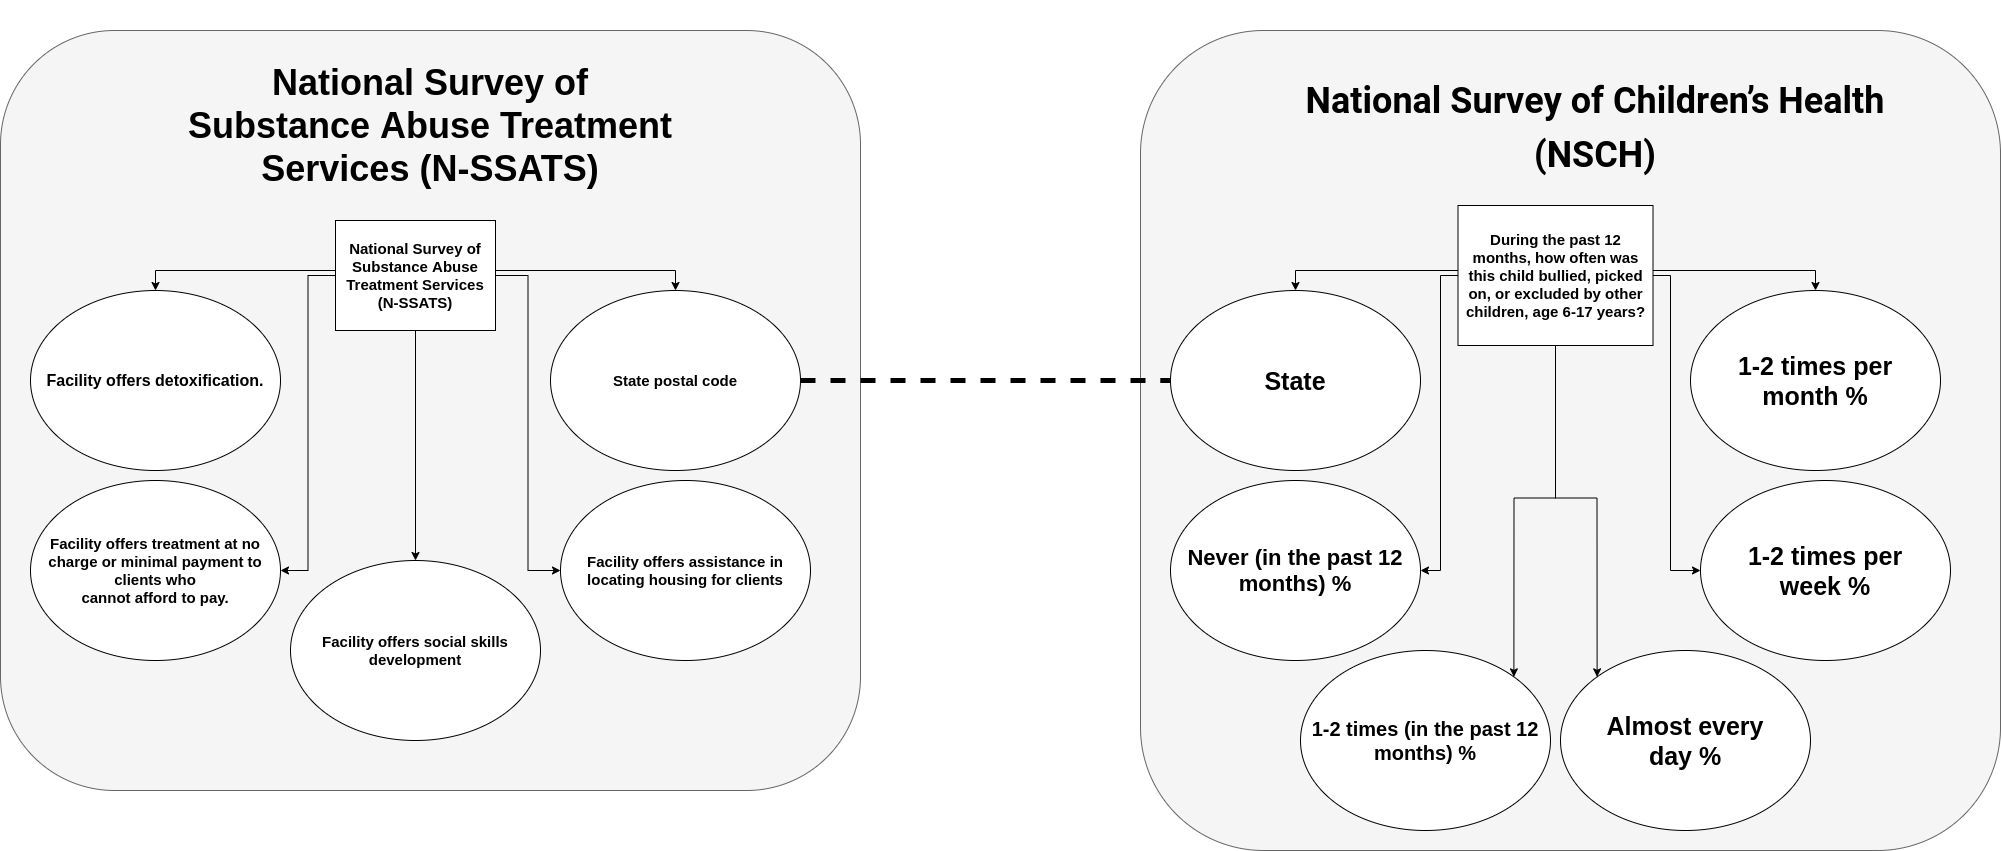

The diagram above was exported from draw.io. Its source (the exported page's mxGraphModel, read from the mxfile embedded in the PNG):
<mxGraphModel dx="5190" dy="3335" grid="1" gridSize="10" guides="1" tooltips="1" connect="1" arrows="1" fold="1" page="1" pageScale="1" pageWidth="850" pageHeight="1100" math="0" shadow="0">
  <root>
    <mxCell id="0" />
    <mxCell id="1" parent="0" />
    <mxCell id="GtMjJBOh8liml0zp8UlB-34" value="" style="rounded=1;whiteSpace=wrap;html=1;fillColor=#f5f5f5;strokeColor=#666666;fontColor=#333333;" parent="1" vertex="1">
      <mxGeometry x="990" y="-300" width="860" height="820" as="geometry" />
    </mxCell>
    <mxCell id="GtMjJBOh8liml0zp8UlB-33" value="" style="rounded=1;whiteSpace=wrap;html=1;fillColor=#f5f5f5;strokeColor=#666666;fontColor=#333333;" parent="1" vertex="1">
      <mxGeometry x="-150" y="-300" width="860" height="760" as="geometry" />
    </mxCell>
    <mxCell id="GtMjJBOh8liml0zp8UlB-1" value="&lt;b&gt;&lt;font style=&quot;font-size: 15px&quot;&gt;State postal code&lt;/font&gt;&lt;/b&gt;" style="ellipse;whiteSpace=wrap;html=1;" parent="1" vertex="1">
      <mxGeometry x="400" y="-40" width="250" height="180" as="geometry" />
    </mxCell>
    <mxCell id="GtMjJBOh8liml0zp8UlB-2" value="&lt;b&gt;&lt;font style=&quot;font-size: 16px&quot;&gt;Facility offers detoxification.&lt;/font&gt;&lt;/b&gt;" style="ellipse;whiteSpace=wrap;html=1;" parent="1" vertex="1">
      <mxGeometry x="-120" y="-40" width="250" height="180" as="geometry" />
    </mxCell>
    <mxCell id="GtMjJBOh8liml0zp8UlB-9" style="edgeStyle=orthogonalEdgeStyle;rounded=0;orthogonalLoop=1;jettySize=auto;html=1;entryX=0.5;entryY=0;entryDx=0;entryDy=0;" parent="1" source="GtMjJBOh8liml0zp8UlB-3" target="GtMjJBOh8liml0zp8UlB-2" edge="1">
      <mxGeometry relative="1" as="geometry">
        <Array as="points">
          <mxPoint x="5" y="-60" />
        </Array>
      </mxGeometry>
    </mxCell>
    <mxCell id="GtMjJBOh8liml0zp8UlB-10" value="" style="edgeStyle=orthogonalEdgeStyle;rounded=0;orthogonalLoop=1;jettySize=auto;html=1;entryX=1;entryY=0.5;entryDx=0;entryDy=0;" parent="1" source="GtMjJBOh8liml0zp8UlB-3" target="GtMjJBOh8liml0zp8UlB-4" edge="1">
      <mxGeometry relative="1" as="geometry" />
    </mxCell>
    <mxCell id="GtMjJBOh8liml0zp8UlB-12" style="edgeStyle=orthogonalEdgeStyle;rounded=0;orthogonalLoop=1;jettySize=auto;html=1;exitX=0.5;exitY=1;exitDx=0;exitDy=0;" parent="1" source="GtMjJBOh8liml0zp8UlB-3" target="GtMjJBOh8liml0zp8UlB-6" edge="1">
      <mxGeometry relative="1" as="geometry" />
    </mxCell>
    <mxCell id="GtMjJBOh8liml0zp8UlB-14" style="edgeStyle=orthogonalEdgeStyle;rounded=0;orthogonalLoop=1;jettySize=auto;html=1;entryX=0.5;entryY=0;entryDx=0;entryDy=0;" parent="1" source="GtMjJBOh8liml0zp8UlB-3" target="GtMjJBOh8liml0zp8UlB-1" edge="1">
      <mxGeometry relative="1" as="geometry">
        <Array as="points">
          <mxPoint x="525" y="-60" />
        </Array>
      </mxGeometry>
    </mxCell>
    <mxCell id="GtMjJBOh8liml0zp8UlB-15" value="" style="edgeStyle=orthogonalEdgeStyle;rounded=0;orthogonalLoop=1;jettySize=auto;html=1;entryX=0;entryY=0.5;entryDx=0;entryDy=0;" parent="1" source="GtMjJBOh8liml0zp8UlB-3" target="GtMjJBOh8liml0zp8UlB-7" edge="1">
      <mxGeometry relative="1" as="geometry" />
    </mxCell>
    <mxCell id="GtMjJBOh8liml0zp8UlB-3" value="&lt;b&gt;&lt;font style=&quot;font-size: 15px&quot;&gt;National Survey of Substance Abuse Treatment Services (N-SSATS)&lt;/font&gt;&lt;/b&gt;" style="rounded=0;whiteSpace=wrap;html=1;" parent="1" vertex="1">
      <mxGeometry x="185" y="-110" width="160" height="110" as="geometry" />
    </mxCell>
    <mxCell id="GtMjJBOh8liml0zp8UlB-4" value="&lt;div style=&quot;font-size: 15px&quot;&gt;&lt;b&gt;&lt;font style=&quot;font-size: 15px&quot;&gt;Facility offers treatment at no charge or minimal payment to clients who&lt;/font&gt;&lt;/b&gt;&lt;/div&gt;&lt;div style=&quot;font-size: 15px&quot;&gt;&lt;b&gt;&lt;font style=&quot;font-size: 15px&quot;&gt;cannot afford to pay.&lt;/font&gt;&lt;/b&gt;&lt;/div&gt;" style="ellipse;whiteSpace=wrap;html=1;" parent="1" vertex="1">
      <mxGeometry x="-120" y="150" width="250" height="180" as="geometry" />
    </mxCell>
    <mxCell id="GtMjJBOh8liml0zp8UlB-6" value="&lt;b&gt;&lt;font style=&quot;font-size: 15px&quot;&gt;Facility offers social skills development&lt;/font&gt;&lt;/b&gt;" style="ellipse;whiteSpace=wrap;html=1;" parent="1" vertex="1">
      <mxGeometry x="140" y="230" width="250" height="180" as="geometry" />
    </mxCell>
    <mxCell id="GtMjJBOh8liml0zp8UlB-7" value="&lt;b&gt;&lt;font style=&quot;font-size: 15px&quot;&gt;Facility offers assistance in locating housing for clients&lt;/font&gt;&lt;/b&gt;" style="ellipse;whiteSpace=wrap;html=1;" parent="1" vertex="1">
      <mxGeometry x="410" y="150" width="250" height="180" as="geometry" />
    </mxCell>
    <mxCell id="GtMjJBOh8liml0zp8UlB-16" value="&lt;div style=&quot;font-size: 25px&quot;&gt;&lt;b&gt;&lt;font style=&quot;font-size: 25px&quot;&gt;1-2 times per&lt;/font&gt;&lt;/b&gt;&lt;/div&gt;&lt;div style=&quot;font-size: 25px&quot;&gt;&lt;b&gt;&lt;font style=&quot;font-size: 25px&quot;&gt;month %&lt;/font&gt;&lt;/b&gt;&lt;/div&gt;" style="ellipse;whiteSpace=wrap;html=1;" parent="1" vertex="1">
      <mxGeometry x="1540" y="-40" width="250" height="180" as="geometry" />
    </mxCell>
    <mxCell id="GtMjJBOh8liml0zp8UlB-17" value="&lt;b&gt;&lt;font style=&quot;font-size: 25px&quot;&gt;State&lt;/font&gt;&lt;/b&gt;" style="ellipse;whiteSpace=wrap;html=1;" parent="1" vertex="1">
      <mxGeometry x="1020" y="-40" width="250" height="180" as="geometry" />
    </mxCell>
    <mxCell id="GtMjJBOh8liml0zp8UlB-18" style="edgeStyle=orthogonalEdgeStyle;rounded=0;orthogonalLoop=1;jettySize=auto;html=1;entryX=0.5;entryY=0;entryDx=0;entryDy=0;" parent="1" source="GtMjJBOh8liml0zp8UlB-23" target="GtMjJBOh8liml0zp8UlB-17" edge="1">
      <mxGeometry relative="1" as="geometry">
        <Array as="points">
          <mxPoint x="1145" y="-60" />
        </Array>
      </mxGeometry>
    </mxCell>
    <mxCell id="GtMjJBOh8liml0zp8UlB-19" value="" style="edgeStyle=orthogonalEdgeStyle;rounded=0;orthogonalLoop=1;jettySize=auto;html=1;entryX=1;entryY=0.5;entryDx=0;entryDy=0;" parent="1" source="GtMjJBOh8liml0zp8UlB-23" target="GtMjJBOh8liml0zp8UlB-24" edge="1">
      <mxGeometry relative="1" as="geometry">
        <Array as="points">
          <mxPoint x="1290" y="-55" />
          <mxPoint x="1290" y="240" />
        </Array>
      </mxGeometry>
    </mxCell>
    <mxCell id="GtMjJBOh8liml0zp8UlB-20" style="edgeStyle=orthogonalEdgeStyle;rounded=0;orthogonalLoop=1;jettySize=auto;html=1;exitX=0.5;exitY=1;exitDx=0;exitDy=0;entryX=1;entryY=0;entryDx=0;entryDy=0;" parent="1" source="GtMjJBOh8liml0zp8UlB-23" target="GtMjJBOh8liml0zp8UlB-25" edge="1">
      <mxGeometry relative="1" as="geometry" />
    </mxCell>
    <mxCell id="GtMjJBOh8liml0zp8UlB-21" style="edgeStyle=orthogonalEdgeStyle;rounded=0;orthogonalLoop=1;jettySize=auto;html=1;entryX=0.5;entryY=0;entryDx=0;entryDy=0;" parent="1" source="GtMjJBOh8liml0zp8UlB-23" target="GtMjJBOh8liml0zp8UlB-16" edge="1">
      <mxGeometry relative="1" as="geometry">
        <Array as="points">
          <mxPoint x="1665" y="-60" />
        </Array>
      </mxGeometry>
    </mxCell>
    <mxCell id="GtMjJBOh8liml0zp8UlB-22" value="" style="edgeStyle=orthogonalEdgeStyle;rounded=0;orthogonalLoop=1;jettySize=auto;html=1;entryX=0;entryY=0.5;entryDx=0;entryDy=0;" parent="1" source="GtMjJBOh8liml0zp8UlB-23" target="GtMjJBOh8liml0zp8UlB-26" edge="1">
      <mxGeometry relative="1" as="geometry">
        <Array as="points">
          <mxPoint x="1520" y="-55" />
          <mxPoint x="1520" y="240" />
        </Array>
      </mxGeometry>
    </mxCell>
    <mxCell id="GtMjJBOh8liml0zp8UlB-28" style="edgeStyle=orthogonalEdgeStyle;rounded=0;orthogonalLoop=1;jettySize=auto;html=1;exitX=0.5;exitY=1;exitDx=0;exitDy=0;entryX=0;entryY=0;entryDx=0;entryDy=0;" parent="1" source="GtMjJBOh8liml0zp8UlB-23" target="GtMjJBOh8liml0zp8UlB-27" edge="1">
      <mxGeometry relative="1" as="geometry" />
    </mxCell>
    <mxCell id="GtMjJBOh8liml0zp8UlB-23" value="&lt;div&gt;&lt;span style=&quot;font-size: 15px&quot;&gt;&lt;b&gt;During the past 12 months, how often was this child bullied, picked on, or excluded by other&lt;/b&gt;&lt;/span&gt;&lt;/div&gt;&lt;div&gt;&lt;span style=&quot;font-size: 15px&quot;&gt;&lt;b&gt;children, age 6-17 years?&lt;/b&gt;&lt;/span&gt;&lt;/div&gt;" style="rounded=0;whiteSpace=wrap;html=1;" parent="1" vertex="1">
      <mxGeometry x="1307.5" y="-125" width="195" height="140" as="geometry" />
    </mxCell>
    <mxCell id="GtMjJBOh8liml0zp8UlB-24" value="&lt;div style=&quot;font-size: 22px&quot;&gt;&lt;div&gt;&lt;b&gt;Never (in the past 12&lt;/b&gt;&lt;/div&gt;&lt;div&gt;&lt;b&gt;months) %&lt;/b&gt;&lt;/div&gt;&lt;/div&gt;" style="ellipse;whiteSpace=wrap;html=1;" parent="1" vertex="1">
      <mxGeometry x="1020" y="150" width="250" height="180" as="geometry" />
    </mxCell>
    <mxCell id="GtMjJBOh8liml0zp8UlB-25" value="&lt;div style=&quot;font-size: 20px&quot;&gt;&lt;b&gt;&lt;font style=&quot;font-size: 20px&quot;&gt;1-2 times (in the past 12&lt;/font&gt;&lt;/b&gt;&lt;/div&gt;&lt;div style=&quot;font-size: 20px&quot;&gt;&lt;b&gt;&lt;font style=&quot;font-size: 20px&quot;&gt;months) %&lt;/font&gt;&lt;/b&gt;&lt;/div&gt;" style="ellipse;whiteSpace=wrap;html=1;" parent="1" vertex="1">
      <mxGeometry x="1150" y="320" width="250" height="180" as="geometry" />
    </mxCell>
    <mxCell id="GtMjJBOh8liml0zp8UlB-26" value="&lt;div style=&quot;font-size: 25px&quot;&gt;&lt;b&gt;&lt;font style=&quot;font-size: 25px&quot;&gt;1-2 times per&lt;/font&gt;&lt;/b&gt;&lt;/div&gt;&lt;div style=&quot;font-size: 25px&quot;&gt;&lt;b&gt;&lt;font style=&quot;font-size: 25px&quot;&gt;week %&lt;/font&gt;&lt;/b&gt;&lt;/div&gt;" style="ellipse;whiteSpace=wrap;html=1;" parent="1" vertex="1">
      <mxGeometry x="1550" y="150" width="250" height="180" as="geometry" />
    </mxCell>
    <mxCell id="GtMjJBOh8liml0zp8UlB-27" value="&lt;div style=&quot;font-size: 25px&quot;&gt;&lt;b&gt;&lt;font style=&quot;font-size: 25px&quot;&gt;Almost every&lt;/font&gt;&lt;/b&gt;&lt;/div&gt;&lt;div style=&quot;font-size: 25px&quot;&gt;&lt;b&gt;&lt;font style=&quot;font-size: 25px&quot;&gt;day %&lt;/font&gt;&lt;/b&gt;&lt;/div&gt;" style="ellipse;whiteSpace=wrap;html=1;" parent="1" vertex="1">
      <mxGeometry x="1410" y="320" width="250" height="180" as="geometry" />
    </mxCell>
    <mxCell id="GtMjJBOh8liml0zp8UlB-32" value="" style="endArrow=none;dashed=1;html=1;strokeColor=#000000;exitX=1;exitY=0.5;exitDx=0;exitDy=0;entryX=0;entryY=0.5;entryDx=0;entryDy=0;strokeWidth=5;" parent="1" source="GtMjJBOh8liml0zp8UlB-1" target="GtMjJBOh8liml0zp8UlB-17" edge="1">
      <mxGeometry width="50" height="50" relative="1" as="geometry">
        <mxPoint x="780" y="160" as="sourcePoint" />
        <mxPoint x="830" y="110" as="targetPoint" />
      </mxGeometry>
    </mxCell>
    <mxCell id="GtMjJBOh8liml0zp8UlB-36" value="&lt;b&gt;&lt;font style=&quot;font-size: 36px&quot;&gt;National Survey of Substance Abuse Treatment Services (N-SSATS)&lt;/font&gt;&lt;/b&gt;" style="text;html=1;strokeColor=none;fillColor=none;align=center;verticalAlign=middle;whiteSpace=wrap;rounded=0;" parent="1" vertex="1">
      <mxGeometry x="30" y="-260" width="500" height="110" as="geometry" />
    </mxCell>
    <mxCell id="GtMjJBOh8liml0zp8UlB-37" value="&lt;h1 style=&quot;box-sizing: border-box ; font-size: 36px ; margin: 20px 0px ; padding: 0px ; line-height: 54px ; font-family: &amp;#34;roboto&amp;#34; , serif&quot;&gt;National Survey of Children’s Health (NSCH)&lt;/h1&gt;" style="text;html=1;strokeColor=none;fillColor=none;align=center;verticalAlign=middle;whiteSpace=wrap;rounded=0;" parent="1" vertex="1">
      <mxGeometry x="1110" y="-330" width="670" height="250" as="geometry" />
    </mxCell>
  </root>
</mxGraphModel>